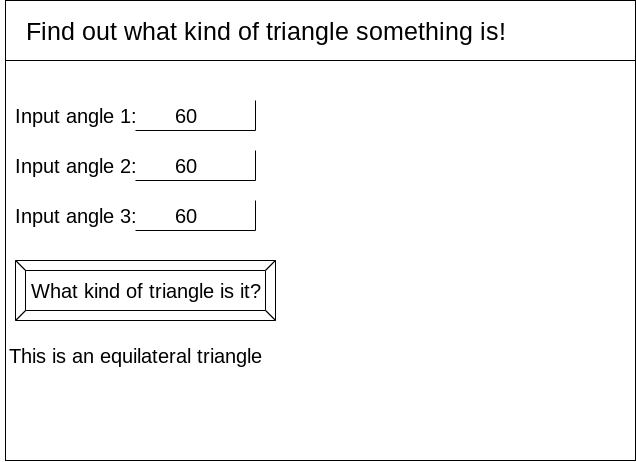

The diagram above was exported from draw.io. Its source (the exported page's mxGraphModel, read from the mxfile embedded in the PNG):
<mxGraphModel dx="849" dy="801" grid="1" gridSize="10" guides="1" tooltips="1" connect="1" arrows="1" fold="1" page="1" pageScale="1" pageWidth="850" pageHeight="1100" math="0" shadow="0">
  <root>
    <mxCell id="0" />
    <mxCell id="1" parent="0" />
    <mxCell id="2" value="" style="rounded=0;whiteSpace=wrap;html=1;" vertex="1" parent="1">
      <mxGeometry x="70" y="20" width="630" height="460" as="geometry" />
    </mxCell>
    <mxCell id="3" value="" style="whiteSpace=wrap;html=1;" vertex="1" parent="1">
      <mxGeometry x="70" y="20" width="630" height="60" as="geometry" />
    </mxCell>
    <mxCell id="4" value="&lt;font style=&quot;font-size: 25px&quot;&gt;Find out what kind of triangle something is!&lt;/font&gt;" style="text;html=1;align=center;verticalAlign=middle;resizable=0;points=[];autosize=1;strokeColor=none;fillColor=none;" vertex="1" parent="1">
      <mxGeometry x="80" y="40" width="500" height="20" as="geometry" />
    </mxCell>
    <mxCell id="5" value="" style="shape=partialRectangle;whiteSpace=wrap;html=1;top=0;left=0;fillColor=none;fontSize=25;" vertex="1" parent="1">
      <mxGeometry x="200" y="120" width="120" height="30" as="geometry" />
    </mxCell>
    <mxCell id="6" value="&lt;font style=&quot;font-size: 20px;&quot;&gt;Input angle 1:&lt;/font&gt;" style="text;html=1;align=center;verticalAlign=bottom;resizable=0;points=[];autosize=1;strokeColor=none;fillColor=none;fontSize=20;" vertex="1" parent="1">
      <mxGeometry x="70" y="120" width="140" height="30" as="geometry" />
    </mxCell>
    <mxCell id="9" value="&lt;font style=&quot;font-size: 20px&quot;&gt;Input angle 2:&lt;/font&gt;" style="text;html=1;align=center;verticalAlign=bottom;resizable=0;points=[];autosize=1;strokeColor=none;fillColor=none;fontSize=20;" vertex="1" parent="1">
      <mxGeometry x="70" y="170" width="140" height="30" as="geometry" />
    </mxCell>
    <mxCell id="10" value="&lt;font style=&quot;font-size: 20px&quot;&gt;Input angle 3:&lt;/font&gt;" style="text;html=1;align=center;verticalAlign=bottom;resizable=0;points=[];autosize=1;strokeColor=none;fillColor=none;fontSize=20;" vertex="1" parent="1">
      <mxGeometry x="70" y="220" width="140" height="30" as="geometry" />
    </mxCell>
    <mxCell id="11" value="" style="shape=partialRectangle;whiteSpace=wrap;html=1;top=0;left=0;fillColor=none;fontSize=25;" vertex="1" parent="1">
      <mxGeometry x="200" y="170" width="120" height="30" as="geometry" />
    </mxCell>
    <mxCell id="12" value="" style="shape=partialRectangle;whiteSpace=wrap;html=1;top=0;left=0;fillColor=none;fontSize=25;" vertex="1" parent="1">
      <mxGeometry x="200" y="220" width="120" height="30" as="geometry" />
    </mxCell>
    <mxCell id="13" value="What kind of triangle is it?" style="labelPosition=center;verticalLabelPosition=middle;align=center;html=1;shape=mxgraph.basic.button;dx=10;fontSize=20;" vertex="1" parent="1">
      <mxGeometry x="80" y="280" width="260" height="60" as="geometry" />
    </mxCell>
    <mxCell id="14" value="60" style="text;html=1;align=center;verticalAlign=middle;resizable=0;points=[];autosize=1;strokeColor=none;fillColor=none;fontSize=20;" vertex="1" parent="1">
      <mxGeometry x="230" y="120" width="40" height="30" as="geometry" />
    </mxCell>
    <mxCell id="15" value="60" style="text;html=1;align=center;verticalAlign=middle;resizable=0;points=[];autosize=1;strokeColor=none;fillColor=none;fontSize=20;" vertex="1" parent="1">
      <mxGeometry x="230" y="170" width="40" height="30" as="geometry" />
    </mxCell>
    <mxCell id="16" value="60" style="text;html=1;align=center;verticalAlign=middle;resizable=0;points=[];autosize=1;strokeColor=none;fillColor=none;fontSize=20;" vertex="1" parent="1">
      <mxGeometry x="230" y="220" width="40" height="30" as="geometry" />
    </mxCell>
    <mxCell id="17" value="This is an equilateral triangle" style="text;html=1;align=center;verticalAlign=middle;resizable=0;points=[];autosize=1;strokeColor=none;fillColor=none;fontSize=20;" vertex="1" parent="1">
      <mxGeometry x="65" y="360" width="270" height="30" as="geometry" />
    </mxCell>
  </root>
</mxGraphModel>